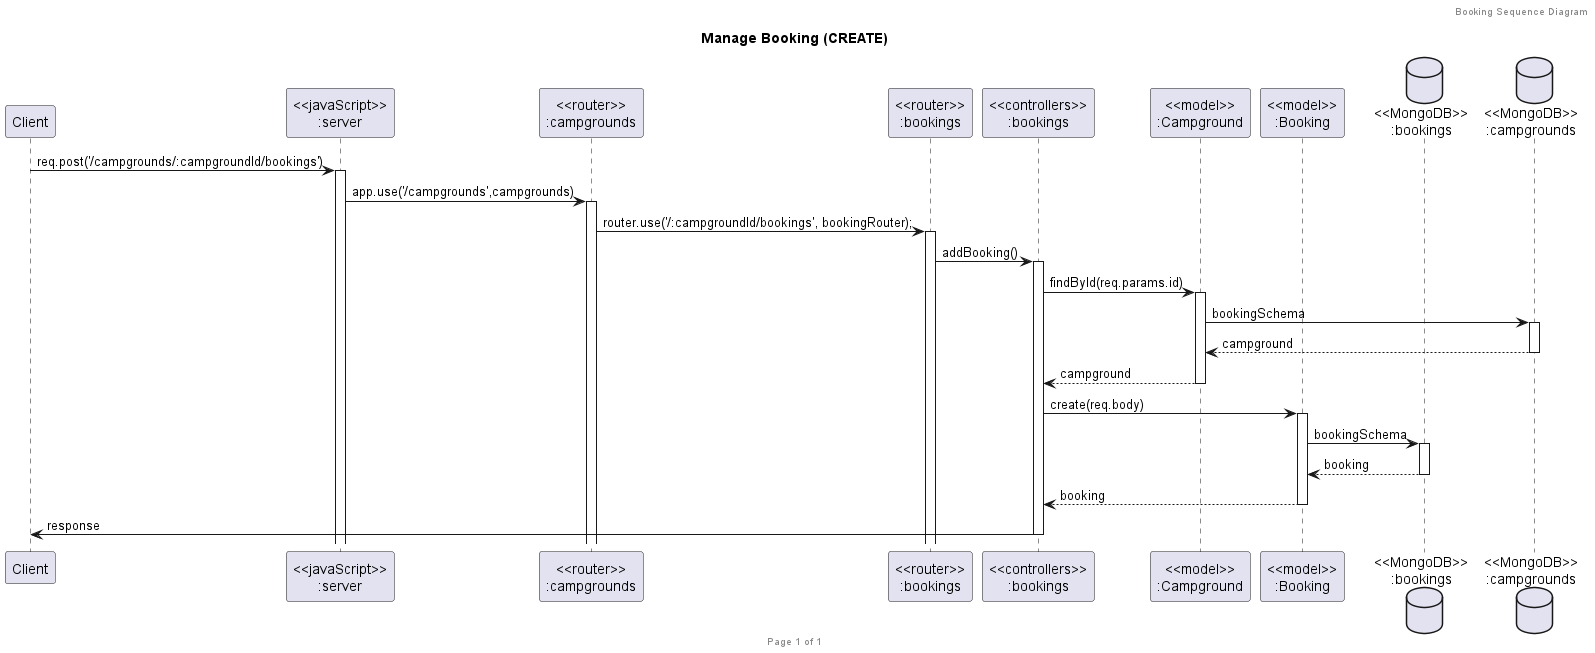

The diagram above was rendered by PlantUML. Its source (embedded in the PNG):
@startuml Manage Booking (CREATE)

header Booking Sequence Diagram
footer Page %page% of %lastpage%
title "Manage Booking (CREATE)"

participant "Client" as client
participant "<<javaScript>>\n:server" as server
participant "<<router>>\n:campgrounds" as routerCampgrounds
participant "<<router>>\n:bookings" as routerBookings
participant "<<controllers>>\n:bookings" as controllersBookings
participant "<<model>>\n:Campground" as modelCampground
participant "<<model>>\n:Booking" as modelBooking
database "<<MongoDB>>\n:bookings" as BookingsDatabase
database "<<MongoDB>>\n:campgrounds" as CampgroundsDatabase

client->server ++:req.post('/campgrounds/:campgroundId/bookings')
server->routerCampgrounds ++:app.use('/campgrounds',campgrounds)
routerCampgrounds->routerBookings ++:router.use('/:campgroundId/bookings', bookingRouter);
routerBookings -> controllersBookings ++:addBooking()
controllersBookings->modelCampground ++:findById(req.params.id)
modelCampground ->CampgroundsDatabase ++: bookingSchema
CampgroundsDatabase --> modelCampground --: campground
controllersBookings <-- modelCampground --:campground
controllersBookings->modelBooking ++:create(req.body)
modelBooking ->BookingsDatabase ++: bookingSchema
BookingsDatabase --> modelBooking --: booking
controllersBookings <-- modelBooking --:booking
controllersBookings->client --:response

@enduml